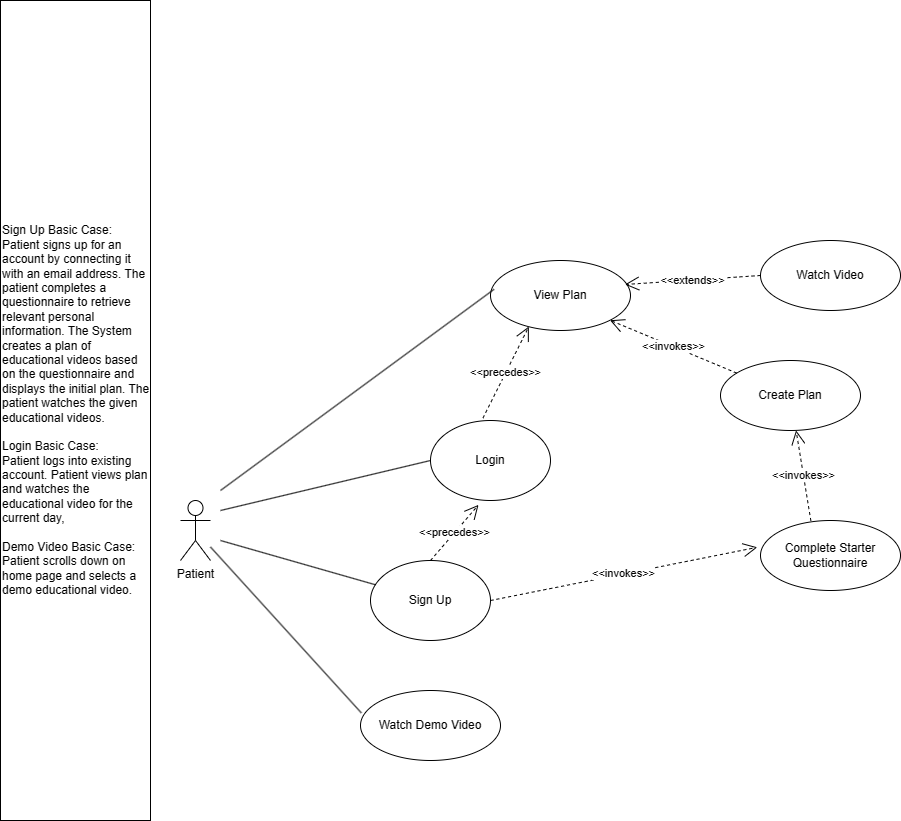

The diagram above was exported from draw.io. Its source (the exported page's mxGraphModel, read from the mxfile embedded in the PNG):
<mxGraphModel dx="1886" dy="472" grid="1" gridSize="10" guides="1" tooltips="1" connect="1" arrows="1" fold="1" page="1" pageScale="1" pageWidth="1100" pageHeight="850" math="0" shadow="0">
  <root>
    <mxCell id="0" />
    <mxCell id="1" parent="0" />
    <mxCell id="YJpIU0EjnEZ8QSkPY9Hi-1" value="Patient" style="shape=umlActor;verticalLabelPosition=bottom;verticalAlign=top;html=1;outlineConnect=0;" parent="1" vertex="1">
      <mxGeometry x="30" y="520" width="30" height="60" as="geometry" />
    </mxCell>
    <mxCell id="YJpIU0EjnEZ8QSkPY9Hi-2" value="Login" style="ellipse;whiteSpace=wrap;html=1;" parent="1" vertex="1">
      <mxGeometry x="280" y="440" width="120" height="80" as="geometry" />
    </mxCell>
    <mxCell id="YJpIU0EjnEZ8QSkPY9Hi-3" value="" style="endArrow=none;html=1;rounded=0;entryX=0;entryY=0.5;entryDx=0;entryDy=0;" parent="1" target="YJpIU0EjnEZ8QSkPY9Hi-2" edge="1">
      <mxGeometry width="50" height="50" relative="1" as="geometry">
        <mxPoint x="70" y="530" as="sourcePoint" />
        <mxPoint x="310" y="200" as="targetPoint" />
      </mxGeometry>
    </mxCell>
    <mxCell id="YJpIU0EjnEZ8QSkPY9Hi-4" value="Sign Up" style="ellipse;whiteSpace=wrap;html=1;" parent="1" vertex="1">
      <mxGeometry x="220" y="580" width="120" height="80" as="geometry" />
    </mxCell>
    <mxCell id="YJpIU0EjnEZ8QSkPY9Hi-5" value="" style="endArrow=none;html=1;rounded=0;" parent="1" source="YJpIU0EjnEZ8QSkPY9Hi-4" edge="1">
      <mxGeometry width="50" height="50" relative="1" as="geometry">
        <mxPoint x="230" y="300" as="sourcePoint" />
        <mxPoint x="70" y="560" as="targetPoint" />
      </mxGeometry>
    </mxCell>
    <mxCell id="YJpIU0EjnEZ8QSkPY9Hi-6" value="&amp;lt;&amp;lt;invokes&amp;gt;&amp;gt;" style="endArrow=open;endSize=12;dashed=1;html=1;rounded=0;exitX=1;exitY=0.5;exitDx=0;exitDy=0;entryX=-0.023;entryY=0.383;entryDx=0;entryDy=0;entryPerimeter=0;" parent="1" source="YJpIU0EjnEZ8QSkPY9Hi-4" target="YJpIU0EjnEZ8QSkPY9Hi-7" edge="1">
      <mxGeometry width="160" relative="1" as="geometry">
        <mxPoint x="440" y="310" as="sourcePoint" />
        <mxPoint x="600" y="310" as="targetPoint" />
      </mxGeometry>
    </mxCell>
    <mxCell id="YJpIU0EjnEZ8QSkPY9Hi-7" value="Complete Starter Questionnaire" style="ellipse;whiteSpace=wrap;html=1;" parent="1" vertex="1">
      <mxGeometry x="610" y="540" width="140" height="70" as="geometry" />
    </mxCell>
    <mxCell id="YJpIU0EjnEZ8QSkPY9Hi-8" value="View Plan" style="ellipse;whiteSpace=wrap;html=1;" parent="1" vertex="1">
      <mxGeometry x="340" y="280" width="140" height="70" as="geometry" />
    </mxCell>
    <mxCell id="YJpIU0EjnEZ8QSkPY9Hi-9" value="" style="endArrow=none;html=1;rounded=0;entryX=0.026;entryY=0.411;entryDx=0;entryDy=0;entryPerimeter=0;" parent="1" target="YJpIU0EjnEZ8QSkPY9Hi-8" edge="1">
      <mxGeometry width="50" height="50" relative="1" as="geometry">
        <mxPoint x="70" y="510" as="sourcePoint" />
        <mxPoint x="300" y="360" as="targetPoint" />
      </mxGeometry>
    </mxCell>
    <mxCell id="YJpIU0EjnEZ8QSkPY9Hi-10" value="&amp;lt;&amp;lt;precedes&amp;gt;&amp;gt;" style="endArrow=open;endSize=12;dashed=1;html=1;rounded=0;exitX=0.437;exitY=-0.03;exitDx=0;exitDy=0;exitPerimeter=0;entryX=0.274;entryY=0.943;entryDx=0;entryDy=0;entryPerimeter=0;" parent="1" source="YJpIU0EjnEZ8QSkPY9Hi-2" target="YJpIU0EjnEZ8QSkPY9Hi-8" edge="1">
      <mxGeometry width="160" relative="1" as="geometry">
        <mxPoint x="370" y="290" as="sourcePoint" />
        <mxPoint x="400" y="350" as="targetPoint" />
      </mxGeometry>
    </mxCell>
    <mxCell id="YJpIU0EjnEZ8QSkPY9Hi-11" value="&amp;lt;&amp;lt;precedes&amp;gt;&amp;gt;" style="endArrow=open;endSize=12;dashed=1;html=1;rounded=0;exitX=0.5;exitY=0;exitDx=0;exitDy=0;entryX=0.4;entryY=1.055;entryDx=0;entryDy=0;entryPerimeter=0;" parent="1" source="YJpIU0EjnEZ8QSkPY9Hi-4" target="YJpIU0EjnEZ8QSkPY9Hi-2" edge="1">
      <mxGeometry width="160" relative="1" as="geometry">
        <mxPoint x="350" y="470" as="sourcePoint" />
        <mxPoint x="510" y="470" as="targetPoint" />
      </mxGeometry>
    </mxCell>
    <mxCell id="YJpIU0EjnEZ8QSkPY9Hi-12" value="&amp;lt;&amp;lt;invokes&amp;gt;&amp;gt;" style="endArrow=open;endSize=12;dashed=1;html=1;rounded=0;exitX=0.36;exitY=0.006;exitDx=0;exitDy=0;exitPerimeter=0;" parent="1" source="YJpIU0EjnEZ8QSkPY9Hi-7" target="7ND6Fyc0qSjI5Vp7xZaC-9" edge="1">
      <mxGeometry width="160" relative="1" as="geometry">
        <mxPoint x="590" y="450" as="sourcePoint" />
        <mxPoint x="590" y="480" as="targetPoint" />
      </mxGeometry>
    </mxCell>
    <mxCell id="YJpIU0EjnEZ8QSkPY9Hi-13" value="" style="endArrow=none;html=1;rounded=0;entryX=0.006;entryY=0.32;entryDx=0;entryDy=0;entryPerimeter=0;" parent="1" source="YJpIU0EjnEZ8QSkPY9Hi-1" target="YJpIU0EjnEZ8QSkPY9Hi-14" edge="1">
      <mxGeometry width="50" height="50" relative="1" as="geometry">
        <mxPoint x="40" y="680" as="sourcePoint" />
        <mxPoint x="190" y="480" as="targetPoint" />
      </mxGeometry>
    </mxCell>
    <mxCell id="YJpIU0EjnEZ8QSkPY9Hi-14" value="Watch Demo Video" style="ellipse;whiteSpace=wrap;html=1;" parent="1" vertex="1">
      <mxGeometry x="210" y="710" width="140" height="70" as="geometry" />
    </mxCell>
    <mxCell id="YJpIU0EjnEZ8QSkPY9Hi-15" value="Watch Video" style="ellipse;whiteSpace=wrap;html=1;" parent="1" vertex="1">
      <mxGeometry x="610" y="260" width="140" height="70" as="geometry" />
    </mxCell>
    <mxCell id="YJpIU0EjnEZ8QSkPY9Hi-16" value="&amp;lt;&amp;lt;extends&amp;gt;&amp;gt;" style="endArrow=open;endSize=12;dashed=1;html=1;rounded=0;entryX=0.96;entryY=0.343;entryDx=0;entryDy=0;entryPerimeter=0;exitX=0;exitY=0.5;exitDx=0;exitDy=0;" parent="1" source="YJpIU0EjnEZ8QSkPY9Hi-15" target="YJpIU0EjnEZ8QSkPY9Hi-8" edge="1">
      <mxGeometry width="160" relative="1" as="geometry">
        <mxPoint x="610" y="280" as="sourcePoint" />
        <mxPoint x="690" y="370" as="targetPoint" />
      </mxGeometry>
    </mxCell>
    <mxCell id="7ND6Fyc0qSjI5Vp7xZaC-4" value="Sign Up Basic Case:&lt;br&gt;Patient signs up for an account by connecting it with an email address. The patient completes a questionnaire to retrieve relevant personal information. The System creates a plan of educational videos based on the questionnaire and displays the initial plan. The patient watches the given educational videos.&amp;nbsp;&lt;br&gt;&lt;br&gt;Login Basic Case:&lt;br&gt;Patient logs into existing account. Patient views plan and watches the educational video for the current day,&lt;br&gt;&lt;br&gt;Demo Video Basic Case:&lt;br&gt;Patient scrolls down on home page and selects a demo educational video." style="html=1;whiteSpace=wrap;align=left;" parent="1" vertex="1">
      <mxGeometry x="-150" y="20" width="150" height="820" as="geometry" />
    </mxCell>
    <mxCell id="7ND6Fyc0qSjI5Vp7xZaC-9" value="Create Plan" style="ellipse;whiteSpace=wrap;html=1;" parent="1" vertex="1">
      <mxGeometry x="570" y="380" width="140" height="70" as="geometry" />
    </mxCell>
    <mxCell id="7ND6Fyc0qSjI5Vp7xZaC-10" value="&amp;lt;&amp;lt;invokes&amp;gt;&amp;gt;" style="endArrow=open;endSize=12;dashed=1;html=1;rounded=0;entryX=1;entryY=1;entryDx=0;entryDy=0;" parent="1" source="7ND6Fyc0qSjI5Vp7xZaC-9" target="YJpIU0EjnEZ8QSkPY9Hi-8" edge="1">
      <mxGeometry width="160" relative="1" as="geometry">
        <mxPoint x="490" y="370" as="sourcePoint" />
        <mxPoint x="650" y="370" as="targetPoint" />
      </mxGeometry>
    </mxCell>
  </root>
</mxGraphModel>